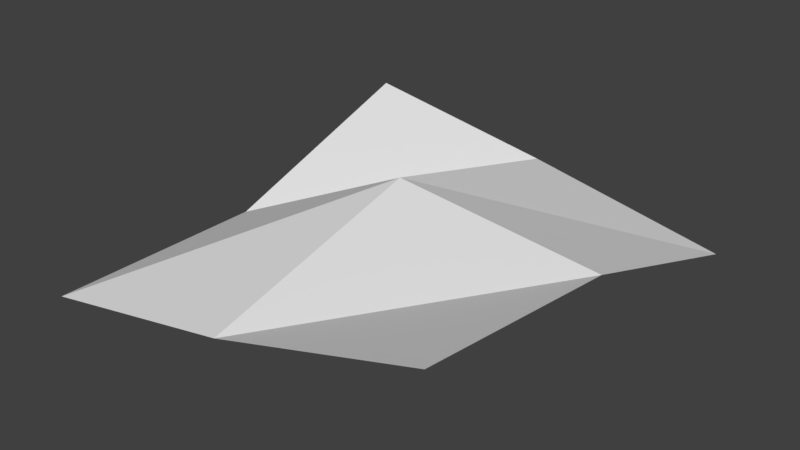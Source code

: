 # Source: BambooFronds_002.blend  (saved by Blender 2.79.0; exported with 4.5.12 LTS)
import bpy
from mathutils import Matrix  # noqa: F401  (used for matrix-valued properties, if any)

bpy.ops.wm.read_factory_settings(use_empty=True)
scene = bpy.context.scene
scene.name = 'Scene'

# ---- collections
col_collection_1 = bpy.data.collections.new('Collection 1'); scene.collection.children.link(col_collection_1)

# ---- materials (node trees are filled in below, after node groups)
mat_bamboofronds_002 = bpy.data.materials.new('BambooFronds_002')
mat_bamboofronds_002.alpha_threshold = 0.0
mat_bamboofronds_002.use_transparent_shadow = False
mat_bamboofronds_002.roughness = 0.5
mat_bamboofronds_002.specular_intensity = 0.0

# ---- material node trees

# ---- world
world_world = bpy.data.worlds.new('World'); scene.world = world_world
world_world.color = (0.05088, 0.05088, 0.05088)
world_world.use_sun_shadow = False
world_world.sun_shadow_jitter_overblur = 0.0
world_world.cycles.sampling_method = 'MANUAL'

# ---- meshes
me_bamboofronds_002 = bpy.data.meshes.new('BambooFronds_002')
me_bamboofronds_002.from_pydata([(-0.4623, -0.5, -0.09242), (0.4623, -0.5, 0.1394), (-0.4623, 0.5, 0.07969), (0.4623, 0.5, -0.09267), (-0.4623, 0.0, -0.09456), (0.4623, 0.0, 0.07522), (0.0, -0.5, 0.0), (0.0, 0.5, 0.0), (0.0, 0.0, 0.1278)], [], [(8, 5, 3, 7), (6, 1, 5, 8), (0, 6, 8, 4), (4, 8, 7, 2)])
_uv = me_bamboofronds_002.uv_layers.new(name='UVMap')
_uv.uv.foreach_set('vector', [0.5, 0.5, 1.0, 0.5, 1.0, 1.0, 0.5, 1.0, 0.5, 0.0, 1.0, 0.0, 1.0, 0.5, 0.5, 0.5, 0.0, 0.0, 0.5, 0.0, 0.5, 0.5, 0.0, 0.5, 0.0, 0.5, 0.5, 0.5, 0.5, 1.0, 0.0, 1.0])
me_bamboofronds_002.materials.append(mat_bamboofronds_002)
me_bamboofronds_002.use_remesh_preserve_volume = False
me_bamboofronds_002.use_remesh_preserve_attributes = False
me_bamboofronds_002.use_mirror_vertex_groups = False
me_bamboofronds_002.update()

# ---- objects
ob_bamboofronds_002 = bpy.data.objects.new('BambooFronds_002', me_bamboofronds_002)

# ---- transforms, parenting, visibility, modifiers, constraints
ob_bamboofronds_002.location = (0.0, 0.0, 0.0)
ob_bamboofronds_002.scale = (3.748, 3.748, 3.748)
ob_bamboofronds_002.lineart.crease_threshold = 0.0

# ---- collection membership
col_collection_1.objects.link(ob_bamboofronds_002)

# ---- scene / render settings (as saved in the file)
scene.frame_start = 1; scene.frame_end = 250; scene.frame_set(1)
scene.render.engine = 'BLENDER_EEVEE_NEXT'
scene.render.resolution_percentage = 50
scene.render.dither_intensity = 0.0
scene.cycles.use_denoising = False
scene.cycles.samples = 128
scene.cycles.sampling_pattern = 'TABULATED_SOBOL'
scene.cycles.use_adaptive_sampling = False
scene.cycles.use_light_tree = False
scene.cycles.blur_glossy = 0.0
scene.cycles.sample_clamp_indirect = 0.0
scene.view_settings.view_transform = 'Standard'
bpy.context.view_layer.update()

# ---- added for rendering (the .blend has no active camera and no usable light): camera, sun
cam_auto = bpy.data.cameras.new('AutoCamera')
cam_auto.lens = 50.0
cam_auto.sensor_width = 36.0
cam_auto.clip_end = 1000.0
ob_auto_camera = bpy.data.objects.new('AutoCamera', cam_auto)
scene.collection.objects.link(ob_auto_camera)
ob_auto_camera.location = (4.79138, -5.74966, 3.91722)
ob_auto_camera.rotation_euler = (1.09748, -7.21219e-08, 0.694738)
scene.camera = ob_auto_camera
light_auto_sun = bpy.data.lights.new('AutoSun', 'SUN')
light_auto_sun.energy = 3.0
light_auto_sun.angle = 0.0523599
ob_auto_sun = bpy.data.objects.new('AutoSun', light_auto_sun)
scene.collection.objects.link(ob_auto_sun)
ob_auto_sun.rotation_euler = (0.872665, 0.174533, 0.523599)
bpy.context.view_layer.update()
